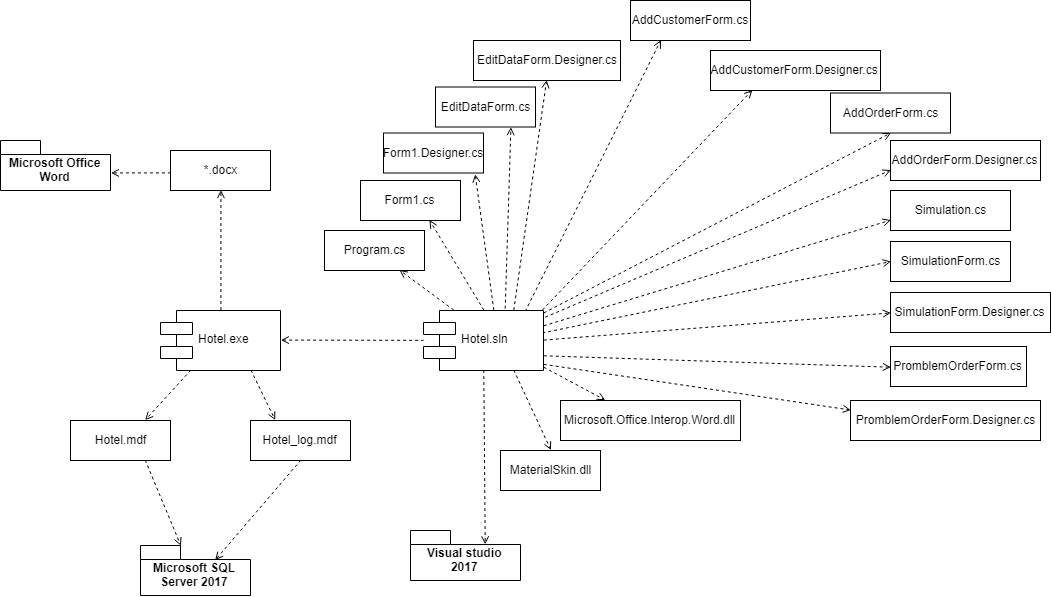

The diagram above was exported from draw.io. Its source (the exported page's mxGraphModel, read from the mxfile embedded in the PNG):
<mxGraphModel dx="2361" dy="2089" grid="1" gridSize="10" guides="1" tooltips="1" connect="1" arrows="1" fold="1" page="1" pageScale="1" pageWidth="827" pageHeight="1169" math="0" shadow="0">
  <root>
    <mxCell id="0" />
    <mxCell id="1" parent="0" />
    <mxCell id="Wx1O4-NGjrpOntiHZG0X-10" style="edgeStyle=orthogonalEdgeStyle;rounded=0;orthogonalLoop=1;jettySize=auto;html=1;exitX=0.5;exitY=0;exitDx=0;exitDy=0;entryX=0.5;entryY=1;entryDx=0;entryDy=0;dashed=1;endArrow=open;endFill=0;" edge="1" parent="1" source="Wx1O4-NGjrpOntiHZG0X-1" target="Wx1O4-NGjrpOntiHZG0X-8">
      <mxGeometry relative="1" as="geometry" />
    </mxCell>
    <mxCell id="Wx1O4-NGjrpOntiHZG0X-17" style="rounded=0;orthogonalLoop=1;jettySize=auto;html=1;exitX=0.25;exitY=1;exitDx=0;exitDy=0;entryX=0.75;entryY=0;entryDx=0;entryDy=0;dashed=1;endArrow=open;endFill=0;" edge="1" parent="1" source="Wx1O4-NGjrpOntiHZG0X-1" target="Wx1O4-NGjrpOntiHZG0X-11">
      <mxGeometry relative="1" as="geometry" />
    </mxCell>
    <mxCell id="Wx1O4-NGjrpOntiHZG0X-18" style="edgeStyle=none;rounded=0;orthogonalLoop=1;jettySize=auto;html=1;exitX=0.75;exitY=1;exitDx=0;exitDy=0;entryX=0.25;entryY=0;entryDx=0;entryDy=0;dashed=1;endArrow=open;endFill=0;" edge="1" parent="1" source="Wx1O4-NGjrpOntiHZG0X-1" target="Wx1O4-NGjrpOntiHZG0X-12">
      <mxGeometry relative="1" as="geometry" />
    </mxCell>
    <mxCell id="Wx1O4-NGjrpOntiHZG0X-69" style="edgeStyle=none;rounded=0;orthogonalLoop=1;jettySize=auto;html=1;exitX=1;exitY=0.5;exitDx=0;exitDy=0;dashed=1;endArrow=none;endFill=0;startArrow=open;startFill=0;" edge="1" parent="1" source="Wx1O4-NGjrpOntiHZG0X-1" target="Wx1O4-NGjrpOntiHZG0X-21">
      <mxGeometry relative="1" as="geometry" />
    </mxCell>
    <mxCell id="Wx1O4-NGjrpOntiHZG0X-1" value="Hotel.exe" style="shape=component;align=left;spacingLeft=36;" vertex="1" parent="1">
      <mxGeometry x="150" y="270" width="120" height="60" as="geometry" />
    </mxCell>
    <mxCell id="Wx1O4-NGjrpOntiHZG0X-6" value="Microsoft Office&lt;br&gt;Word" style="shape=folder;fontStyle=1;spacingTop=10;tabWidth=40;tabHeight=14;tabPosition=left;html=1;" vertex="1" parent="1">
      <mxGeometry x="-10" y="100" width="110" height="50" as="geometry" />
    </mxCell>
    <mxCell id="Wx1O4-NGjrpOntiHZG0X-9" style="edgeStyle=orthogonalEdgeStyle;rounded=0;orthogonalLoop=1;jettySize=auto;html=1;exitX=0.002;exitY=0.559;exitDx=0;exitDy=0;entryX=0;entryY=0;entryDx=110;entryDy=32;entryPerimeter=0;dashed=1;endArrow=open;endFill=0;exitPerimeter=0;" edge="1" parent="1" source="Wx1O4-NGjrpOntiHZG0X-8" target="Wx1O4-NGjrpOntiHZG0X-6">
      <mxGeometry relative="1" as="geometry" />
    </mxCell>
    <mxCell id="Wx1O4-NGjrpOntiHZG0X-8" value="*.docx" style="rounded=0;whiteSpace=wrap;html=1;" vertex="1" parent="1">
      <mxGeometry x="160" y="110" width="100" height="40" as="geometry" />
    </mxCell>
    <mxCell id="Wx1O4-NGjrpOntiHZG0X-19" style="edgeStyle=none;rounded=0;orthogonalLoop=1;jettySize=auto;html=1;exitX=0.75;exitY=1;exitDx=0;exitDy=0;entryX=0;entryY=0;entryDx=40;entryDy=0;entryPerimeter=0;dashed=1;endArrow=open;endFill=0;" edge="1" parent="1" source="Wx1O4-NGjrpOntiHZG0X-11" target="Wx1O4-NGjrpOntiHZG0X-16">
      <mxGeometry relative="1" as="geometry" />
    </mxCell>
    <mxCell id="Wx1O4-NGjrpOntiHZG0X-11" value="Hotel.mdf" style="rounded=0;whiteSpace=wrap;html=1;" vertex="1" parent="1">
      <mxGeometry x="60" y="380" width="100" height="40" as="geometry" />
    </mxCell>
    <mxCell id="Wx1O4-NGjrpOntiHZG0X-20" style="edgeStyle=none;rounded=0;orthogonalLoop=1;jettySize=auto;html=1;exitX=0.5;exitY=1;exitDx=0;exitDy=0;entryX=0;entryY=0;entryDx=75;entryDy=14;entryPerimeter=0;dashed=1;endArrow=open;endFill=0;" edge="1" parent="1" source="Wx1O4-NGjrpOntiHZG0X-12" target="Wx1O4-NGjrpOntiHZG0X-16">
      <mxGeometry relative="1" as="geometry" />
    </mxCell>
    <mxCell id="Wx1O4-NGjrpOntiHZG0X-12" value="Hotel_log.mdf" style="rounded=0;whiteSpace=wrap;html=1;" vertex="1" parent="1">
      <mxGeometry x="240" y="380" width="100" height="40" as="geometry" />
    </mxCell>
    <mxCell id="Wx1O4-NGjrpOntiHZG0X-16" value="Microsoft SQL&lt;br&gt;Server 2017" style="shape=folder;fontStyle=1;spacingTop=10;tabWidth=40;tabHeight=14;tabPosition=left;html=1;" vertex="1" parent="1">
      <mxGeometry x="130" y="505" width="110" height="50" as="geometry" />
    </mxCell>
    <mxCell id="Wx1O4-NGjrpOntiHZG0X-24" style="edgeStyle=none;rounded=0;orthogonalLoop=1;jettySize=auto;html=1;exitX=0.5;exitY=1;exitDx=0;exitDy=0;entryX=0;entryY=0;entryDx=75;entryDy=14;entryPerimeter=0;dashed=1;endArrow=open;endFill=0;" edge="1" parent="1" source="Wx1O4-NGjrpOntiHZG0X-21" target="Wx1O4-NGjrpOntiHZG0X-23">
      <mxGeometry relative="1" as="geometry" />
    </mxCell>
    <mxCell id="Wx1O4-NGjrpOntiHZG0X-43" style="edgeStyle=none;rounded=0;orthogonalLoop=1;jettySize=auto;html=1;exitX=0.25;exitY=0;exitDx=0;exitDy=0;entryX=0.75;entryY=1;entryDx=0;entryDy=0;dashed=1;endArrow=open;endFill=0;" edge="1" parent="1" source="Wx1O4-NGjrpOntiHZG0X-21" target="Wx1O4-NGjrpOntiHZG0X-28">
      <mxGeometry relative="1" as="geometry" />
    </mxCell>
    <mxCell id="Wx1O4-NGjrpOntiHZG0X-44" style="edgeStyle=none;rounded=0;orthogonalLoop=1;jettySize=auto;html=1;exitX=0.5;exitY=0;exitDx=0;exitDy=0;entryX=0.688;entryY=0.992;entryDx=0;entryDy=0;entryPerimeter=0;dashed=1;endArrow=open;endFill=0;" edge="1" parent="1" source="Wx1O4-NGjrpOntiHZG0X-21" target="Wx1O4-NGjrpOntiHZG0X-29">
      <mxGeometry relative="1" as="geometry" />
    </mxCell>
    <mxCell id="Wx1O4-NGjrpOntiHZG0X-45" style="edgeStyle=none;rounded=0;orthogonalLoop=1;jettySize=auto;html=1;exitX=0.683;exitY=-0.033;exitDx=0;exitDy=0;entryX=0.75;entryY=1;entryDx=0;entryDy=0;dashed=1;endArrow=open;endFill=0;exitPerimeter=0;" edge="1" parent="1" source="Wx1O4-NGjrpOntiHZG0X-21" target="Wx1O4-NGjrpOntiHZG0X-30">
      <mxGeometry relative="1" as="geometry" />
    </mxCell>
    <mxCell id="Wx1O4-NGjrpOntiHZG0X-46" style="edgeStyle=none;rounded=0;orthogonalLoop=1;jettySize=auto;html=1;entryX=0.25;entryY=1;entryDx=0;entryDy=0;dashed=1;endArrow=open;endFill=0;exitX=0.847;exitY=0.008;exitDx=0;exitDy=0;exitPerimeter=0;" edge="1" parent="1" source="Wx1O4-NGjrpOntiHZG0X-21" target="Wx1O4-NGjrpOntiHZG0X-33">
      <mxGeometry relative="1" as="geometry">
        <mxPoint x="510" y="270" as="sourcePoint" />
      </mxGeometry>
    </mxCell>
    <mxCell id="Wx1O4-NGjrpOntiHZG0X-47" style="edgeStyle=none;rounded=0;orthogonalLoop=1;jettySize=auto;html=1;exitX=1;exitY=0.036;exitDx=0;exitDy=0;entryX=0.5;entryY=1;entryDx=0;entryDy=0;dashed=1;endArrow=open;endFill=0;exitPerimeter=0;" edge="1" parent="1" source="Wx1O4-NGjrpOntiHZG0X-21" target="Wx1O4-NGjrpOntiHZG0X-34">
      <mxGeometry relative="1" as="geometry" />
    </mxCell>
    <mxCell id="Wx1O4-NGjrpOntiHZG0X-48" style="edgeStyle=none;rounded=0;orthogonalLoop=1;jettySize=auto;html=1;exitX=1;exitY=0.25;exitDx=0;exitDy=0;entryX=0;entryY=0.75;entryDx=0;entryDy=0;dashed=1;endArrow=open;endFill=0;" edge="1" parent="1" source="Wx1O4-NGjrpOntiHZG0X-21" target="Wx1O4-NGjrpOntiHZG0X-35">
      <mxGeometry relative="1" as="geometry" />
    </mxCell>
    <mxCell id="Wx1O4-NGjrpOntiHZG0X-49" style="edgeStyle=none;rounded=0;orthogonalLoop=1;jettySize=auto;html=1;exitX=0.992;exitY=0.383;exitDx=0;exitDy=0;entryX=0;entryY=0.5;entryDx=0;entryDy=0;dashed=1;endArrow=open;endFill=0;exitPerimeter=0;" edge="1" parent="1" source="Wx1O4-NGjrpOntiHZG0X-21" target="Wx1O4-NGjrpOntiHZG0X-36">
      <mxGeometry relative="1" as="geometry" />
    </mxCell>
    <mxCell id="Wx1O4-NGjrpOntiHZG0X-50" style="edgeStyle=none;rounded=0;orthogonalLoop=1;jettySize=auto;html=1;exitX=1;exitY=0.75;exitDx=0;exitDy=0;entryX=0;entryY=0.5;entryDx=0;entryDy=0;dashed=1;endArrow=open;endFill=0;" edge="1" parent="1" source="Wx1O4-NGjrpOntiHZG0X-21" target="Wx1O4-NGjrpOntiHZG0X-40">
      <mxGeometry relative="1" as="geometry" />
    </mxCell>
    <mxCell id="Wx1O4-NGjrpOntiHZG0X-51" style="edgeStyle=none;rounded=0;orthogonalLoop=1;jettySize=auto;html=1;exitX=1;exitY=0.953;exitDx=0;exitDy=0;entryX=0.25;entryY=0;entryDx=0;entryDy=0;dashed=1;endArrow=open;endFill=0;exitPerimeter=0;" edge="1" parent="1" source="Wx1O4-NGjrpOntiHZG0X-21" target="Wx1O4-NGjrpOntiHZG0X-26">
      <mxGeometry relative="1" as="geometry" />
    </mxCell>
    <mxCell id="Wx1O4-NGjrpOntiHZG0X-52" style="edgeStyle=none;rounded=0;orthogonalLoop=1;jettySize=auto;html=1;exitX=0.75;exitY=1;exitDx=0;exitDy=0;entryX=0.5;entryY=0;entryDx=0;entryDy=0;dashed=1;endArrow=open;endFill=0;" edge="1" parent="1" source="Wx1O4-NGjrpOntiHZG0X-21" target="Wx1O4-NGjrpOntiHZG0X-25">
      <mxGeometry relative="1" as="geometry" />
    </mxCell>
    <mxCell id="Wx1O4-NGjrpOntiHZG0X-62" style="edgeStyle=none;rounded=0;orthogonalLoop=1;jettySize=auto;html=1;exitX=0.583;exitY=-0.017;exitDx=0;exitDy=0;entryX=0.91;entryY=1.038;entryDx=0;entryDy=0;entryPerimeter=0;dashed=1;endArrow=open;endFill=0;exitPerimeter=0;" edge="1" parent="1" source="Wx1O4-NGjrpOntiHZG0X-21" target="Wx1O4-NGjrpOntiHZG0X-57">
      <mxGeometry relative="1" as="geometry" />
    </mxCell>
    <mxCell id="Wx1O4-NGjrpOntiHZG0X-63" style="edgeStyle=none;rounded=0;orthogonalLoop=1;jettySize=auto;html=1;exitX=0.75;exitY=0;exitDx=0;exitDy=0;entryX=0.5;entryY=1;entryDx=0;entryDy=0;dashed=1;endArrow=open;endFill=0;" edge="1" parent="1" source="Wx1O4-NGjrpOntiHZG0X-21" target="Wx1O4-NGjrpOntiHZG0X-56">
      <mxGeometry relative="1" as="geometry" />
    </mxCell>
    <mxCell id="Wx1O4-NGjrpOntiHZG0X-64" style="edgeStyle=none;rounded=0;orthogonalLoop=1;jettySize=auto;html=1;exitX=0.992;exitY=0;exitDx=0;exitDy=0;entryX=0.25;entryY=1;entryDx=0;entryDy=0;dashed=1;endArrow=open;endFill=0;exitPerimeter=0;" edge="1" parent="1" source="Wx1O4-NGjrpOntiHZG0X-21" target="Wx1O4-NGjrpOntiHZG0X-55">
      <mxGeometry relative="1" as="geometry" />
    </mxCell>
    <mxCell id="Wx1O4-NGjrpOntiHZG0X-65" style="edgeStyle=none;rounded=0;orthogonalLoop=1;jettySize=auto;html=1;exitX=1.017;exitY=0.117;exitDx=0;exitDy=0;entryX=0;entryY=0.75;entryDx=0;entryDy=0;dashed=1;endArrow=open;endFill=0;exitPerimeter=0;" edge="1" parent="1" source="Wx1O4-NGjrpOntiHZG0X-21" target="Wx1O4-NGjrpOntiHZG0X-53">
      <mxGeometry relative="1" as="geometry" />
    </mxCell>
    <mxCell id="Wx1O4-NGjrpOntiHZG0X-66" style="edgeStyle=none;rounded=0;orthogonalLoop=1;jettySize=auto;html=1;exitX=1;exitY=0.5;exitDx=0;exitDy=0;entryX=0;entryY=0.5;entryDx=0;entryDy=0;dashed=1;endArrow=open;endFill=0;" edge="1" parent="1" source="Wx1O4-NGjrpOntiHZG0X-21" target="Wx1O4-NGjrpOntiHZG0X-58">
      <mxGeometry relative="1" as="geometry" />
    </mxCell>
    <mxCell id="Wx1O4-NGjrpOntiHZG0X-67" style="edgeStyle=none;rounded=0;orthogonalLoop=1;jettySize=auto;html=1;exitX=1.008;exitY=0.9;exitDx=0;exitDy=0;entryX=0;entryY=0.25;entryDx=0;entryDy=0;dashed=1;endArrow=open;endFill=0;exitPerimeter=0;" edge="1" parent="1" source="Wx1O4-NGjrpOntiHZG0X-21" target="Wx1O4-NGjrpOntiHZG0X-61">
      <mxGeometry relative="1" as="geometry" />
    </mxCell>
    <mxCell id="Wx1O4-NGjrpOntiHZG0X-21" value="Hotel.sln" style="shape=component;align=left;spacingLeft=36;" vertex="1" parent="1">
      <mxGeometry x="413" y="270" width="120" height="60" as="geometry" />
    </mxCell>
    <mxCell id="Wx1O4-NGjrpOntiHZG0X-23" value="Visual studio&lt;br&gt;2017&lt;br&gt;" style="shape=folder;fontStyle=1;spacingTop=10;tabWidth=40;tabHeight=14;tabPosition=left;html=1;" vertex="1" parent="1">
      <mxGeometry x="400" y="490" width="110" height="50" as="geometry" />
    </mxCell>
    <mxCell id="Wx1O4-NGjrpOntiHZG0X-25" value="MaterialSkin.dll" style="rounded=0;whiteSpace=wrap;html=1;" vertex="1" parent="1">
      <mxGeometry x="490" y="410" width="100" height="40" as="geometry" />
    </mxCell>
    <mxCell id="Wx1O4-NGjrpOntiHZG0X-26" value="Microsoft.Office.Interop.Word.dll" style="rounded=0;whiteSpace=wrap;html=1;" vertex="1" parent="1">
      <mxGeometry x="550" y="360" width="180" height="40" as="geometry" />
    </mxCell>
    <mxCell id="Wx1O4-NGjrpOntiHZG0X-28" value="Program.cs" style="rounded=0;whiteSpace=wrap;html=1;" vertex="1" parent="1">
      <mxGeometry x="314" y="190" width="100" height="40" as="geometry" />
    </mxCell>
    <mxCell id="Wx1O4-NGjrpOntiHZG0X-29" value="Form1.cs" style="rounded=0;whiteSpace=wrap;html=1;" vertex="1" parent="1">
      <mxGeometry x="350" y="140" width="100" height="40" as="geometry" />
    </mxCell>
    <mxCell id="Wx1O4-NGjrpOntiHZG0X-30" value="EditDataForm.cs" style="rounded=0;whiteSpace=wrap;html=1;" vertex="1" parent="1">
      <mxGeometry x="425" y="46.5" width="100" height="40" as="geometry" />
    </mxCell>
    <mxCell id="Wx1O4-NGjrpOntiHZG0X-33" value="AddCustomerForm.cs" style="rounded=0;whiteSpace=wrap;html=1;" vertex="1" parent="1">
      <mxGeometry x="620" y="-40" width="120" height="40" as="geometry" />
    </mxCell>
    <mxCell id="Wx1O4-NGjrpOntiHZG0X-34" value="AddOrderForm.cs" style="rounded=0;whiteSpace=wrap;html=1;" vertex="1" parent="1">
      <mxGeometry x="820" y="52.5" width="120" height="40" as="geometry" />
    </mxCell>
    <mxCell id="Wx1O4-NGjrpOntiHZG0X-35" value="Simulation.cs" style="rounded=0;whiteSpace=wrap;html=1;" vertex="1" parent="1">
      <mxGeometry x="880" y="150" width="120" height="40" as="geometry" />
    </mxCell>
    <mxCell id="Wx1O4-NGjrpOntiHZG0X-36" value="SimulationForm.cs" style="rounded=0;whiteSpace=wrap;html=1;" vertex="1" parent="1">
      <mxGeometry x="880" y="201" width="120" height="40" as="geometry" />
    </mxCell>
    <mxCell id="Wx1O4-NGjrpOntiHZG0X-40" value="PromblemOrderForm.cs" style="rounded=0;whiteSpace=wrap;html=1;" vertex="1" parent="1">
      <mxGeometry x="880" y="306" width="136" height="40" as="geometry" />
    </mxCell>
    <mxCell id="Wx1O4-NGjrpOntiHZG0X-53" value="AddOrderForm.Designer.cs" style="rounded=0;whiteSpace=wrap;html=1;" vertex="1" parent="1">
      <mxGeometry x="880" y="100" width="150" height="40" as="geometry" />
    </mxCell>
    <mxCell id="Wx1O4-NGjrpOntiHZG0X-55" value="AddCustomerForm.Designer.cs" style="rounded=0;whiteSpace=wrap;html=1;" vertex="1" parent="1">
      <mxGeometry x="700" y="10" width="170" height="40" as="geometry" />
    </mxCell>
    <mxCell id="Wx1O4-NGjrpOntiHZG0X-56" value="EditDataForm.Designer.cs" style="rounded=0;whiteSpace=wrap;html=1;" vertex="1" parent="1">
      <mxGeometry x="463" width="147" height="40" as="geometry" />
    </mxCell>
    <mxCell id="Wx1O4-NGjrpOntiHZG0X-57" value="Form1.Designer.cs" style="rounded=0;whiteSpace=wrap;html=1;" vertex="1" parent="1">
      <mxGeometry x="373" y="92.5" width="100" height="40" as="geometry" />
    </mxCell>
    <mxCell id="Wx1O4-NGjrpOntiHZG0X-58" value="SimulationForm.Designer.cs" style="rounded=0;whiteSpace=wrap;html=1;" vertex="1" parent="1">
      <mxGeometry x="880" y="252" width="160" height="40" as="geometry" />
    </mxCell>
    <mxCell id="Wx1O4-NGjrpOntiHZG0X-61" value="PromblemOrderForm.Designer.cs" style="rounded=0;whiteSpace=wrap;html=1;" vertex="1" parent="1">
      <mxGeometry x="840" y="360" width="190" height="40" as="geometry" />
    </mxCell>
  </root>
</mxGraphModel>